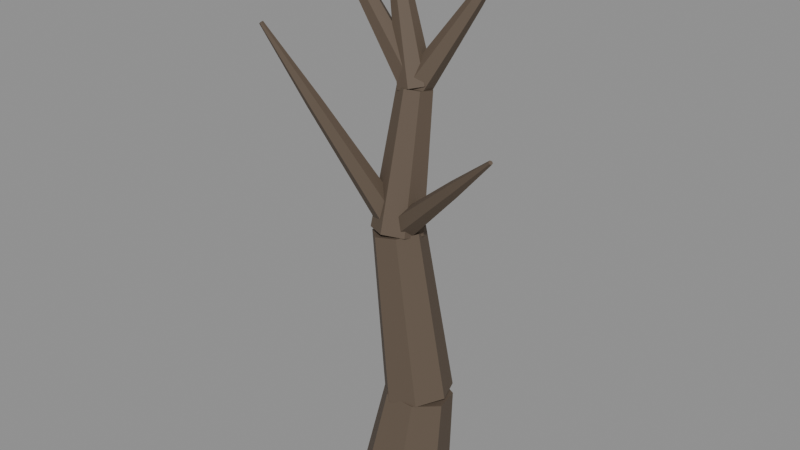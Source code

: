 # Source: ShatteredTree.blend  (saved by Blender 5.3.31; exported with 4.5.12 LTS)
import bpy
from mathutils import Matrix  # noqa: F401  (used for matrix-valued properties, if any)

bpy.ops.wm.read_factory_settings(use_empty=True)
scene = bpy.context.scene
scene.name = 'Scene'

# ---- materials (node trees are filled in below, after node groups)
mat_stormtimber = bpy.data.materials.new('StormTimber')
mat_stormtimber.diffuse_color = (0.112, 0.081, 0.056, 1.0)

# ---- material node trees
mat_stormtimber.use_nodes = True; mat_stormtimber.node_tree.nodes.clear()
_N = mat_stormtimber.node_tree.nodes; _L = mat_stormtimber.node_tree.links
n0 = _N.new('ShaderNodeBsdfPrincipled'); n0.name = 'Principled BSDF'; n0.location = (-200, 100)
n0.inputs[0].default_value = (0.112, 0.081, 0.056, 1.0)
n0.inputs[2].default_value = 0.76
n0.inputs[10].default_value = 0.005
n1 = _N.new('ShaderNodeOutputMaterial'); n1.name = 'Material Output'; n1.location = (200, 100)
_L.new(n0.outputs[0], n1.inputs[0])
n1.is_active_output = True

# ---- meshes
me_cone = bpy.data.meshes.new('Cone')
me_cone.from_pydata([(-0.103, -0.2355, -0.0006288), (-0.04424, -0.1011, 0.5603), (-0.2505, -0.06533, -0.01545), (-0.1577, 0.02975, 0.5489), (-0.2093, 0.154, -0.04876), (-0.126, 0.1985, 0.5233), (-0.01054, 0.2574, -0.07547), (0.02689, 0.278, 0.5027), (0.1962, 0.1669, -0.07547), (0.1859, 0.2084, 0.5027), (0.2552, -0.04921, -0.04876), (0.2313, 0.04215, 0.5233), (0.122, -0.2283, -0.01545), (0.1289, -0.0956, 0.5489), (0.2321, 0.06729, 0.5616), (0.02879, 0.0804, 1.524), (0.1478, -0.08397, 0.5497), (-0.03483, -0.0338, 1.515), (-0.02141, -0.1118, 0.523), (-0.1626, -0.05477, 1.495), (-0.1481, 0.004859, 0.5015), (-0.2583, 0.03327, 1.478), (-0.137, 0.1781, 0.5015), (-0.2498, 0.164, 1.478), (0.0037, 0.2774, 0.523), (-0.1436, 0.239, 1.495), (0.1679, 0.2281, 0.5497), (-0.01963, 0.2018, 1.515), (-0.12, -0.05856, 1.527), (-0.12, 0.1316, 2.288), (-0.2381, -0.002628, 1.517), (-0.1982, 0.1687, 2.281), (-0.2672, 0.1231, 1.494), (-0.2175, 0.2519, 2.266), (-0.1855, 0.2239, 1.476), (-0.1634, 0.3186, 2.254), (-0.05448, 0.2239, 1.476), (-0.07661, 0.3186, 2.254), (0.02721, 0.1231, 1.494), (-0.02251, 0.2519, 2.266), (-0.001943, -0.002628, 1.517), (-0.04182, 0.1687, 2.281), (-0.03275, 0.1939, 2.303), (-0.3899, 0.3417, 3.178), (-0.09549, 0.1352, 2.291), (-0.4044, 0.3282, 3.175), (-0.1767, 0.1479, 2.263), (-0.423, 0.3311, 3.168), (-0.2152, 0.2224, 2.24), (-0.4319, 0.3483, 3.163), (-0.182, 0.3026, 2.24), (-0.4243, 0.3667, 3.163), (-0.1021, 0.3281, 2.263), (-0.4059, 0.3726, 3.168), (-0.03571, 0.2797, 2.291), (-0.3906, 0.3614, 3.175), (-0.1728, 0.1052, 1.562), (0.3199, -0.03654, 1.961), (-0.1265, 0.1667, 1.531), (0.3438, -0.00468, 1.945), (-0.07375, 0.1515, 1.469), (0.3712, -0.01254, 1.913), (-0.06724, 0.07482, 1.438), (0.3745, -0.05226, 1.897), (-0.1135, 0.01333, 1.469), (0.3506, -0.08412, 1.913), (-0.1663, 0.02851, 1.531), (0.3232, -0.07626, 1.945), (0.3199, -0.03654, 1.961), (0.6024, -0.1178, 2.179), (0.3438, -0.00468, 1.945), (0.6091, -0.1089, 2.174), (0.3712, -0.01254, 1.913), (0.6167, -0.1111, 2.166), (0.3745, -0.05226, 1.897), (0.6176, -0.1222, 2.161), (0.3506, -0.08412, 1.913), (0.6109, -0.1311, 2.166), (0.3232, -0.07626, 1.945), (0.6033, -0.1289, 2.174), (-0.06577, 0.1368, 1.542), (-0.4183, -0.1674, 2.258), (-0.04593, 0.05897, 1.521), (-0.408, -0.2077, 2.247), (-0.1002, 0.01218, 1.479), (-0.4361, -0.2319, 2.225), (-0.1742, 0.04322, 1.458), (-0.4745, -0.2158, 2.214), (-0.1941, 0.121, 1.479), (-0.4848, -0.1755, 2.225), (-0.1398, 0.1678, 1.521), (-0.4567, -0.1513, 2.247), (-0.4183, -0.1674, 2.258), (-0.6222, -0.3432, 2.656), (-0.408, -0.2077, 2.247), (-0.6193, -0.3545, 2.653), (-0.4361, -0.2319, 2.225), (-0.6271, -0.3613, 2.647), (-0.4745, -0.2158, 2.214), (-0.6378, -0.3568, 2.644), (-0.4848, -0.1755, 2.225), (-0.6407, -0.3455, 2.647), (-0.4567, -0.1513, 2.247), (-0.6329, -0.3387, 2.653), (-0.1814, 0.1962, 2.314), (0.1042, 0.3533, 2.754), (-0.1854, 0.2761, 2.292), (0.1021, 0.3947, 2.742), (-0.1239, 0.3099, 2.248), (0.134, 0.4122, 2.719), (-0.05858, 0.2638, 2.226), (0.1678, 0.3883, 2.708), (-0.05465, 0.1839, 2.248), (0.1699, 0.3469, 2.719), (-0.1161, 0.1501, 2.292), (0.138, 0.3294, 2.742), (0.1042, 0.3533, 2.754), (0.2711, 0.4451, 2.996), (0.1021, 0.3947, 2.742), (0.2706, 0.4567, 2.993), (0.134, 0.4122, 2.719), (0.2794, 0.4615, 2.987), (0.1678, 0.3883, 2.708), (0.2889, 0.4549, 2.984), (0.1699, 0.3469, 2.719), (0.2894, 0.4433, 2.987), (0.138, 0.3294, 2.742), (0.2806, 0.4385, 2.993), (-0.05238, 0.2353, 2.318), (-0.4946, 0.2007, 2.877), (-0.08059, 0.161, 2.294), (-0.5092, 0.1622, 2.865), (-0.1482, 0.1557, 2.246), (-0.5442, 0.1595, 2.84), (-0.1876, 0.2247, 2.222), (-0.5646, 0.1953, 2.828), (-0.1594, 0.299, 2.246), (-0.55, 0.2338, 2.84), (-0.09179, 0.3043, 2.294), (-0.515, 0.2365, 2.865), (-0.4946, 0.2007, 2.877), (-0.7502, 0.1808, 3.187), (-0.5092, 0.1622, 2.865), (-0.7543, 0.17, 3.183), (-0.5442, 0.1595, 2.84), (-0.7641, 0.1693, 3.177), (-0.5646, 0.1953, 2.828), (-0.7698, 0.1792, 3.173), (-0.55, 0.2338, 2.84), (-0.7657, 0.19, 3.177), (-0.515, 0.2365, 2.865), (-0.7559, 0.1907, 3.183)], [], [(0, 1, 3, 2), (2, 3, 5, 4), (4, 5, 7, 6), (6, 7, 9, 8), (8, 9, 11, 10), (3, 1, 13, 11, 9, 7, 5), (10, 11, 13, 12), (12, 13, 1, 0), (0, 2, 4, 6, 8, 10, 12), (14, 15, 17, 16), (16, 17, 19, 18), (18, 19, 21, 20), (20, 21, 23, 22), (22, 23, 25, 24), (17, 15, 27, 25, 23, 21, 19), (24, 25, 27, 26), (26, 27, 15, 14), (14, 16, 18, 20, 22, 24, 26), (28, 29, 31, 30), (30, 31, 33, 32), (32, 33, 35, 34), (34, 35, 37, 36), (36, 37, 39, 38), (31, 29, 41, 39, 37, 35, 33), (38, 39, 41, 40), (40, 41, 29, 28), (28, 30, 32, 34, 36, 38, 40), (42, 43, 45, 44), (44, 45, 47, 46), (46, 47, 49, 48), (48, 49, 51, 50), (50, 51, 53, 52), (45, 43, 55, 53, 51, 49, 47), (52, 53, 55, 54), (54, 55, 43, 42), (42, 44, 46, 48, 50, 52, 54), (56, 57, 59, 58), (58, 59, 61, 60), (60, 61, 63, 62), (62, 63, 65, 64), (59, 57, 67, 65, 63, 61), (64, 65, 67, 66), (66, 67, 57, 56), (56, 58, 60, 62, 64, 66), (68, 69, 71, 70), (70, 71, 73, 72), (72, 73, 75, 74), (74, 75, 77, 76), (71, 69, 79, 77, 75, 73), (76, 77, 79, 78), (78, 79, 69, 68), (68, 70, 72, 74, 76, 78), (80, 81, 83, 82), (82, 83, 85, 84), (84, 85, 87, 86), (86, 87, 89, 88), (83, 81, 91, 89, 87, 85), (88, 89, 91, 90), (90, 91, 81, 80), (80, 82, 84, 86, 88, 90), (92, 93, 95, 94), (94, 95, 97, 96), (96, 97, 99, 98), (98, 99, 101, 100), (95, 93, 103, 101, 99, 97), (100, 101, 103, 102), (102, 103, 93, 92), (92, 94, 96, 98, 100, 102), (104, 105, 107, 106), (106, 107, 109, 108), (108, 109, 111, 110), (110, 111, 113, 112), (107, 105, 115, 113, 111, 109), (112, 113, 115, 114), (114, 115, 105, 104), (104, 106, 108, 110, 112, 114), (116, 117, 119, 118), (118, 119, 121, 120), (120, 121, 123, 122), (122, 123, 125, 124), (119, 117, 127, 125, 123, 121), (124, 125, 127, 126), (126, 127, 117, 116), (116, 118, 120, 122, 124, 126), (128, 129, 131, 130), (130, 131, 133, 132), (132, 133, 135, 134), (134, 135, 137, 136), (131, 129, 139, 137, 135, 133), (136, 137, 139, 138), (138, 139, 129, 128), (128, 130, 132, 134, 136, 138), (140, 141, 143, 142), (142, 143, 145, 144), (144, 145, 147, 146), (146, 147, 149, 148), (143, 141, 151, 149, 147, 145), (148, 149, 151, 150), (150, 151, 141, 140), (140, 142, 144, 146, 148, 150)])
_uv = me_cone.uv_layers.new(name='UVMap')
_uv.uv.foreach_set('vector', [1.0, 0.5, 1.0, 1.0, 0.8571, 1.0, 0.8571, 0.5, 0.8571, 0.5, 0.8571, 1.0, 0.7143, 1.0, 0.7143, 0.5, 0.7143, 0.5, 0.7143, 1.0, 0.5714, 1.0, 0.5714, 0.5, 0.5714, 0.5, 0.5714, 1.0, 0.4286, 1.0, 0.4286, 0.5, 0.4286, 0.5, 0.4286, 1.0, 0.2857, 1.0, 0.2857, 0.5, 0.4376, 0.3996, 0.25, 0.49, 0.06236, 0.3996, 0.01602, 0.1966, 0.1459, 0.03377, 0.3541, 0.03377, 0.484, 0.1966, 0.2857, 0.5, 0.2857, 1.0, 0.1429, 1.0, 0.1429, 0.5, 0.1429, 0.5, 0.1429, 1.0, 2.98e-08, 1.0, 2.98e-08, 0.5, 0.75, 0.49, 0.9376, 0.3996, 0.984, 0.1966, 0.8541, 0.03377, 0.6459, 0.03377, 0.516, 0.1966, 0.5624, 0.3996, 1.0, 0.5, 1.0, 1.0, 0.8571, 1.0, 0.8571, 0.5, 0.8571, 0.5, 0.8571, 1.0, 0.7143, 1.0, 0.7143, 0.5, 0.7143, 0.5, 0.7143, 1.0, 0.5714, 1.0, 0.5714, 0.5, 0.5714, 0.5, 0.5714, 1.0, 0.4286, 1.0, 0.4286, 0.5, 0.4286, 0.5, 0.4286, 1.0, 0.2857, 1.0, 0.2857, 0.5, 0.4376, 0.3996, 0.25, 0.49, 0.06236, 0.3996, 0.01602, 0.1966, 0.1459, 0.03377, 0.3541, 0.03377, 0.484, 0.1966, 0.2857, 0.5, 0.2857, 1.0, 0.1429, 1.0, 0.1429, 0.5, 0.1429, 0.5, 0.1429, 1.0, 2.98e-08, 1.0, 2.98e-08, 0.5, 0.75, 0.49, 0.9376, 0.3996, 0.984, 0.1966, 0.8541, 0.03377, 0.6459, 0.03377, 0.516, 0.1966, 0.5624, 0.3996, 1.0, 0.5, 1.0, 1.0, 0.8571, 1.0, 0.8571, 0.5, 0.8571, 0.5, 0.8571, 1.0, 0.7143, 1.0, 0.7143, 0.5, 0.7143, 0.5, 0.7143, 1.0, 0.5714, 1.0, 0.5714, 0.5, 0.5714, 0.5, 0.5714, 1.0, 0.4286, 1.0, 0.4286, 0.5, 0.4286, 0.5, 0.4286, 1.0, 0.2857, 1.0, 0.2857, 0.5, 0.4376, 0.3996, 0.25, 0.49, 0.06236, 0.3996, 0.01602, 0.1966, 0.1459, 0.03377, 0.3541, 0.03377, 0.484, 0.1966, 0.2857, 0.5, 0.2857, 1.0, 0.1429, 1.0, 0.1429, 0.5, 0.1429, 0.5, 0.1429, 1.0, 2.98e-08, 1.0, 2.98e-08, 0.5, 0.75, 0.49, 0.9376, 0.3996, 0.984, 0.1966, 0.8541, 0.03377, 0.6459, 0.03377, 0.516, 0.1966, 0.5624, 0.3996, 1.0, 0.5, 1.0, 1.0, 0.8571, 1.0, 0.8571, 0.5, 0.8571, 0.5, 0.8571, 1.0, 0.7143, 1.0, 0.7143, 0.5, 0.7143, 0.5, 0.7143, 1.0, 0.5714, 1.0, 0.5714, 0.5, 0.5714, 0.5, 0.5714, 1.0, 0.4286, 1.0, 0.4286, 0.5, 0.4286, 0.5, 0.4286, 1.0, 0.2857, 1.0, 0.2857, 0.5, 0.4376, 0.3996, 0.25, 0.49, 0.06236, 0.3996, 0.01602, 0.1966, 0.1459, 0.03377, 0.3541, 0.03377, 0.484, 0.1966, 0.2857, 0.5, 0.2857, 1.0, 0.1429, 1.0, 0.1429, 0.5, 0.1429, 0.5, 0.1429, 1.0, 2.98e-08, 1.0, 2.98e-08, 0.5, 0.75, 0.49, 0.9376, 0.3996, 0.984, 0.1966, 0.8541, 0.03377, 0.6459, 0.03377, 0.516, 0.1966, 0.5624, 0.3996, 1.0, 0.5, 1.0, 1.0, 0.8333, 1.0, 0.8333, 0.5, 0.8333, 0.5, 0.8333, 1.0, 0.6667, 1.0, 0.6667, 0.5, 0.6667, 0.5, 0.6667, 1.0, 0.5, 1.0, 0.5, 0.5, 0.5, 0.5, 0.5, 1.0, 0.3333, 1.0, 0.3333, 0.5, 0.4578, 0.37, 0.25, 0.49, 0.04215, 0.37, 0.04215, 0.13, 0.25, 0.01, 0.4578, 0.13, 0.3333, 0.5, 0.3333, 1.0, 0.1667, 1.0, 0.1667, 0.5, 0.1667, 0.5, 0.1667, 1.0, -8.941e-08, 1.0, -8.941e-08, 0.5, 0.75, 0.49, 0.9578, 0.37, 0.9578, 0.13, 0.75, 0.01, 0.5422, 0.13, 0.5422, 0.37, 1.0, 0.5, 1.0, 1.0, 0.8333, 1.0, 0.8333, 0.5, 0.8333, 0.5, 0.8333, 1.0, 0.6667, 1.0, 0.6667, 0.5, 0.6667, 0.5, 0.6667, 1.0, 0.5, 1.0, 0.5, 0.5, 0.5, 0.5, 0.5, 1.0, 0.3333, 1.0, 0.3333, 0.5, 0.4578, 0.37, 0.25, 0.49, 0.04215, 0.37, 0.04215, 0.13, 0.25, 0.01, 0.4578, 0.13, 0.3333, 0.5, 0.3333, 1.0, 0.1667, 1.0, 0.1667, 0.5, 0.1667, 0.5, 0.1667, 1.0, -8.941e-08, 1.0, -8.941e-08, 0.5, 0.75, 0.49, 0.9578, 0.37, 0.9578, 0.13, 0.75, 0.01, 0.5422, 0.13, 0.5422, 0.37, 1.0, 0.5, 1.0, 1.0, 0.8333, 1.0, 0.8333, 0.5, 0.8333, 0.5, 0.8333, 1.0, 0.6667, 1.0, 0.6667, 0.5, 0.6667, 0.5, 0.6667, 1.0, 0.5, 1.0, 0.5, 0.5, 0.5, 0.5, 0.5, 1.0, 0.3333, 1.0, 0.3333, 0.5, 0.4578, 0.37, 0.25, 0.49, 0.04215, 0.37, 0.04215, 0.13, 0.25, 0.01, 0.4578, 0.13, 0.3333, 0.5, 0.3333, 1.0, 0.1667, 1.0, 0.1667, 0.5, 0.1667, 0.5, 0.1667, 1.0, -8.941e-08, 1.0, -8.941e-08, 0.5, 0.75, 0.49, 0.9578, 0.37, 0.9578, 0.13, 0.75, 0.01, 0.5422, 0.13, 0.5422, 0.37, 1.0, 0.5, 1.0, 1.0, 0.8333, 1.0, 0.8333, 0.5, 0.8333, 0.5, 0.8333, 1.0, 0.6667, 1.0, 0.6667, 0.5, 0.6667, 0.5, 0.6667, 1.0, 0.5, 1.0, 0.5, 0.5, 0.5, 0.5, 0.5, 1.0, 0.3333, 1.0, 0.3333, 0.5, 0.4578, 0.37, 0.25, 0.49, 0.04215, 0.37, 0.04215, 0.13, 0.25, 0.01, 0.4578, 0.13, 0.3333, 0.5, 0.3333, 1.0, 0.1667, 1.0, 0.1667, 0.5, 0.1667, 0.5, 0.1667, 1.0, -8.941e-08, 1.0, -8.941e-08, 0.5, 0.75, 0.49, 0.9578, 0.37, 0.9578, 0.13, 0.75, 0.01, 0.5422, 0.13, 0.5422, 0.37, 1.0, 0.5, 1.0, 1.0, 0.8333, 1.0, 0.8333, 0.5, 0.8333, 0.5, 0.8333, 1.0, 0.6667, 1.0, 0.6667, 0.5, 0.6667, 0.5, 0.6667, 1.0, 0.5, 1.0, 0.5, 0.5, 0.5, 0.5, 0.5, 1.0, 0.3333, 1.0, 0.3333, 0.5, 0.4578, 0.37, 0.25, 0.49, 0.04215, 0.37, 0.04215, 0.13, 0.25, 0.01, 0.4578, 0.13, 0.3333, 0.5, 0.3333, 1.0, 0.1667, 1.0, 0.1667, 0.5, 0.1667, 0.5, 0.1667, 1.0, -8.941e-08, 1.0, -8.941e-08, 0.5, 0.75, 0.49, 0.9578, 0.37, 0.9578, 0.13, 0.75, 0.01, 0.5422, 0.13, 0.5422, 0.37, 1.0, 0.5, 1.0, 1.0, 0.8333, 1.0, 0.8333, 0.5, 0.8333, 0.5, 0.8333, 1.0, 0.6667, 1.0, 0.6667, 0.5, 0.6667, 0.5, 0.6667, 1.0, 0.5, 1.0, 0.5, 0.5, 0.5, 0.5, 0.5, 1.0, 0.3333, 1.0, 0.3333, 0.5, 0.4578, 0.37, 0.25, 0.49, 0.04215, 0.37, 0.04215, 0.13, 0.25, 0.01, 0.4578, 0.13, 0.3333, 0.5, 0.3333, 1.0, 0.1667, 1.0, 0.1667, 0.5, 0.1667, 0.5, 0.1667, 1.0, -8.941e-08, 1.0, -8.941e-08, 0.5, 0.75, 0.49, 0.9578, 0.37, 0.9578, 0.13, 0.75, 0.01, 0.5422, 0.13, 0.5422, 0.37, 1.0, 0.5, 1.0, 1.0, 0.8333, 1.0, 0.8333, 0.5, 0.8333, 0.5, 0.8333, 1.0, 0.6667, 1.0, 0.6667, 0.5, 0.6667, 0.5, 0.6667, 1.0, 0.5, 1.0, 0.5, 0.5, 0.5, 0.5, 0.5, 1.0, 0.3333, 1.0, 0.3333, 0.5, 0.4578, 0.37, 0.25, 0.49, 0.04215, 0.37, 0.04215, 0.13, 0.25, 0.01, 0.4578, 0.13, 0.3333, 0.5, 0.3333, 1.0, 0.1667, 1.0, 0.1667, 0.5, 0.1667, 0.5, 0.1667, 1.0, -8.941e-08, 1.0, -8.941e-08, 0.5, 0.75, 0.49, 0.9578, 0.37, 0.9578, 0.13, 0.75, 0.01, 0.5422, 0.13, 0.5422, 0.37, 1.0, 0.5, 1.0, 1.0, 0.8333, 1.0, 0.8333, 0.5, 0.8333, 0.5, 0.8333, 1.0, 0.6667, 1.0, 0.6667, 0.5, 0.6667, 0.5, 0.6667, 1.0, 0.5, 1.0, 0.5, 0.5, 0.5, 0.5, 0.5, 1.0, 0.3333, 1.0, 0.3333, 0.5, 0.4578, 0.37, 0.25, 0.49, 0.04215, 0.37, 0.04215, 0.13, 0.25, 0.01, 0.4578, 0.13, 0.3333, 0.5, 0.3333, 1.0, 0.1667, 1.0, 0.1667, 0.5, 0.1667, 0.5, 0.1667, 1.0, -8.941e-08, 1.0, -8.941e-08, 0.5, 0.75, 0.49, 0.9578, 0.37, 0.9578, 0.13, 0.75, 0.01, 0.5422, 0.13, 0.5422, 0.37])
me_cone.materials.append(mat_stormtimber)
me_cone.update()

# ---- objects
ob_shatteredtree = bpy.data.objects.new('ShatteredTree', me_cone)

# ---- transforms, parenting, visibility, modifiers, constraints
ob_shatteredtree.location = (0.0, 0.0, 0.0)
ob_shatteredtree.rotation_mode = 'QUATERNION'
ob_shatteredtree.rotation_quaternion = (1.0, 0.0, 0.0, 0.0)

# ---- collection membership
scene.collection.objects.link(ob_shatteredtree)

# ---- scene / render settings (as saved in the file)
scene.frame_start = 1; scene.frame_end = 250; scene.frame_set(1)
scene.render.engine = 'BLENDER_EEVEE_NEXT'
scene.render.bake_bias = 0.0
scene.render.bake_samples = 0
scene.render.compositor_device = 'GPU'
scene.eevee.use_volume_custom_range = False
scene.eevee.fast_gi_thickness_near = 0.1
scene.eevee.fast_gi_thickness_far = 0.0
scene.eevee.ray_tracing_options.screen_trace_thickness = 0.1
bpy.context.view_layer.update()

# ---- added for rendering (the .blend has no active camera and no usable light): camera, sun + grey world if the file has none
cam_auto = bpy.data.cameras.new('AutoCamera')
cam_auto.lens = 50.0
cam_auto.sensor_width = 36.0
cam_auto.clip_end = 1000.0
ob_auto_camera = bpy.data.objects.new('AutoCamera', cam_auto)
scene.collection.objects.link(ob_auto_camera)
ob_auto_camera.location = (3.29117, -3.99054, 4.24952)
ob_auto_camera.rotation_euler = (1.09748, -7.21219e-08, 0.694738)
scene.camera = ob_auto_camera
light_auto_sun = bpy.data.lights.new('AutoSun', 'SUN')
light_auto_sun.energy = 3.0
light_auto_sun.angle = 0.0523599
ob_auto_sun = bpy.data.objects.new('AutoSun', light_auto_sun)
scene.collection.objects.link(ob_auto_sun)
ob_auto_sun.rotation_euler = (0.872665, 0.174533, 0.523599)
if scene.world is None:
    world_auto = bpy.data.worlds.new('AutoWorld')
    world_auto.color = (0.3, 0.3, 0.3)
    scene.world = world_auto
bpy.context.view_layer.update()

